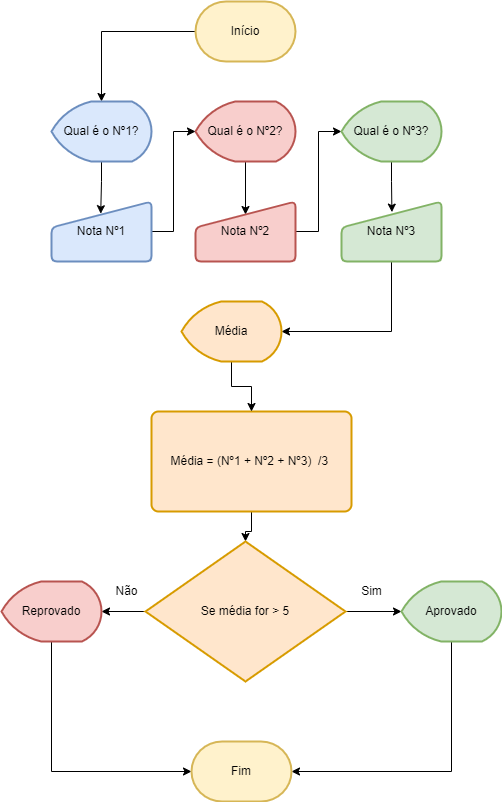

The diagram above was exported from draw.io. Its source (the exported page's mxGraphModel, read from the mxfile embedded in the PNG):
<mxGraphModel dx="1050" dy="581" grid="1" gridSize="10" guides="1" tooltips="1" connect="1" arrows="1" fold="1" page="1" pageScale="1" pageWidth="827" pageHeight="1169" math="0" shadow="0">
  <root>
    <mxCell id="0" />
    <mxCell id="1" parent="0" />
    <mxCell id="TusPdxdlyX8QGLN3SwJt-22" style="edgeStyle=orthogonalEdgeStyle;rounded=0;orthogonalLoop=1;jettySize=auto;html=1;entryX=0.5;entryY=0;entryDx=0;entryDy=0;entryPerimeter=0;" edge="1" parent="1" source="TusPdxdlyX8QGLN3SwJt-1" target="TusPdxdlyX8QGLN3SwJt-9">
      <mxGeometry relative="1" as="geometry" />
    </mxCell>
    <mxCell id="TusPdxdlyX8QGLN3SwJt-1" value="Início" style="strokeWidth=2;html=1;shape=mxgraph.flowchart.terminator;whiteSpace=wrap;fillColor=#fff2cc;strokeColor=#d6b656;" vertex="1" parent="1">
      <mxGeometry x="364" y="20" width="100" height="60" as="geometry" />
    </mxCell>
    <mxCell id="TusPdxdlyX8QGLN3SwJt-15" style="edgeStyle=orthogonalEdgeStyle;rounded=0;orthogonalLoop=1;jettySize=auto;html=1;entryX=0.5;entryY=0.217;entryDx=0;entryDy=0;entryPerimeter=0;" edge="1" parent="1" source="TusPdxdlyX8QGLN3SwJt-3" target="TusPdxdlyX8QGLN3SwJt-4">
      <mxGeometry relative="1" as="geometry" />
    </mxCell>
    <mxCell id="TusPdxdlyX8QGLN3SwJt-3" value="Qual é o Nº2?" style="strokeWidth=2;html=1;shape=mxgraph.flowchart.display;whiteSpace=wrap;fillColor=#f8cecc;strokeColor=#b85450;" vertex="1" parent="1">
      <mxGeometry x="364" y="120" width="100" height="60" as="geometry" />
    </mxCell>
    <mxCell id="TusPdxdlyX8QGLN3SwJt-16" style="edgeStyle=orthogonalEdgeStyle;rounded=0;orthogonalLoop=1;jettySize=auto;html=1;entryX=0;entryY=0.5;entryDx=0;entryDy=0;entryPerimeter=0;" edge="1" parent="1" source="TusPdxdlyX8QGLN3SwJt-4" target="TusPdxdlyX8QGLN3SwJt-7">
      <mxGeometry relative="1" as="geometry" />
    </mxCell>
    <mxCell id="TusPdxdlyX8QGLN3SwJt-4" value="Nota Nº2" style="html=1;strokeWidth=2;shape=manualInput;whiteSpace=wrap;rounded=1;size=26;arcSize=11;fillColor=#f8cecc;strokeColor=#b85450;" vertex="1" parent="1">
      <mxGeometry x="364" y="220" width="100" height="60" as="geometry" />
    </mxCell>
    <mxCell id="TusPdxdlyX8QGLN3SwJt-17" style="edgeStyle=orthogonalEdgeStyle;rounded=0;orthogonalLoop=1;jettySize=auto;html=1;entryX=0.504;entryY=0.177;entryDx=0;entryDy=0;entryPerimeter=0;" edge="1" parent="1" source="TusPdxdlyX8QGLN3SwJt-7" target="TusPdxdlyX8QGLN3SwJt-8">
      <mxGeometry relative="1" as="geometry" />
    </mxCell>
    <mxCell id="TusPdxdlyX8QGLN3SwJt-7" value="Qual é o Nº3?" style="strokeWidth=2;html=1;shape=mxgraph.flowchart.display;whiteSpace=wrap;fillColor=#d5e8d4;strokeColor=#82b366;" vertex="1" parent="1">
      <mxGeometry x="510" y="120" width="100" height="60" as="geometry" />
    </mxCell>
    <mxCell id="TusPdxdlyX8QGLN3SwJt-21" style="edgeStyle=orthogonalEdgeStyle;rounded=0;orthogonalLoop=1;jettySize=auto;html=1;entryX=1;entryY=0.5;entryDx=0;entryDy=0;entryPerimeter=0;" edge="1" parent="1" source="TusPdxdlyX8QGLN3SwJt-8" target="TusPdxdlyX8QGLN3SwJt-19">
      <mxGeometry relative="1" as="geometry">
        <Array as="points">
          <mxPoint x="560" y="350" />
        </Array>
      </mxGeometry>
    </mxCell>
    <mxCell id="TusPdxdlyX8QGLN3SwJt-8" value="Nota Nº3" style="html=1;strokeWidth=2;shape=manualInput;whiteSpace=wrap;rounded=1;size=26;arcSize=11;fillColor=#d5e8d4;strokeColor=#82b366;" vertex="1" parent="1">
      <mxGeometry x="510" y="220" width="100" height="60" as="geometry" />
    </mxCell>
    <mxCell id="TusPdxdlyX8QGLN3SwJt-13" style="edgeStyle=orthogonalEdgeStyle;rounded=0;orthogonalLoop=1;jettySize=auto;html=1;entryX=0.492;entryY=0.203;entryDx=0;entryDy=0;entryPerimeter=0;" edge="1" parent="1" source="TusPdxdlyX8QGLN3SwJt-9" target="TusPdxdlyX8QGLN3SwJt-10">
      <mxGeometry relative="1" as="geometry" />
    </mxCell>
    <mxCell id="TusPdxdlyX8QGLN3SwJt-9" value="Qual é o Nº1?" style="strokeWidth=2;html=1;shape=mxgraph.flowchart.display;whiteSpace=wrap;fillColor=#dae8fc;strokeColor=#6c8ebf;" vertex="1" parent="1">
      <mxGeometry x="220" y="120" width="100" height="60" as="geometry" />
    </mxCell>
    <mxCell id="TusPdxdlyX8QGLN3SwJt-14" style="edgeStyle=orthogonalEdgeStyle;rounded=0;orthogonalLoop=1;jettySize=auto;html=1;entryX=0;entryY=0.5;entryDx=0;entryDy=0;entryPerimeter=0;" edge="1" parent="1" source="TusPdxdlyX8QGLN3SwJt-10" target="TusPdxdlyX8QGLN3SwJt-3">
      <mxGeometry relative="1" as="geometry" />
    </mxCell>
    <mxCell id="TusPdxdlyX8QGLN3SwJt-10" value="Nota Nº1" style="html=1;strokeWidth=2;shape=manualInput;whiteSpace=wrap;rounded=1;size=26;arcSize=11;fillColor=#dae8fc;strokeColor=#6c8ebf;" vertex="1" parent="1">
      <mxGeometry x="220" y="220" width="100" height="60" as="geometry" />
    </mxCell>
    <mxCell id="TusPdxdlyX8QGLN3SwJt-34" style="edgeStyle=orthogonalEdgeStyle;rounded=0;orthogonalLoop=1;jettySize=auto;html=1;entryX=0.5;entryY=0;entryDx=0;entryDy=0;entryPerimeter=0;" edge="1" parent="1" source="TusPdxdlyX8QGLN3SwJt-12" target="TusPdxdlyX8QGLN3SwJt-24">
      <mxGeometry relative="1" as="geometry">
        <Array as="points">
          <mxPoint x="420" y="550" />
          <mxPoint x="414" y="550" />
        </Array>
      </mxGeometry>
    </mxCell>
    <mxCell id="TusPdxdlyX8QGLN3SwJt-12" value="Média = (Nº1 + Nº2 + Nº3)&amp;nbsp; /3&amp;nbsp;" style="rounded=1;whiteSpace=wrap;html=1;absoluteArcSize=1;arcSize=14;strokeWidth=2;fillColor=#ffe6cc;strokeColor=#d79b00;" vertex="1" parent="1">
      <mxGeometry x="320" y="430" width="200" height="100" as="geometry" />
    </mxCell>
    <mxCell id="TusPdxdlyX8QGLN3SwJt-20" style="edgeStyle=orthogonalEdgeStyle;rounded=0;orthogonalLoop=1;jettySize=auto;html=1;entryX=0.5;entryY=0;entryDx=0;entryDy=0;" edge="1" parent="1" source="TusPdxdlyX8QGLN3SwJt-19" target="TusPdxdlyX8QGLN3SwJt-12">
      <mxGeometry relative="1" as="geometry" />
    </mxCell>
    <mxCell id="TusPdxdlyX8QGLN3SwJt-19" value="Média" style="strokeWidth=2;html=1;shape=mxgraph.flowchart.display;whiteSpace=wrap;fillColor=#ffe6cc;strokeColor=#d79b00;" vertex="1" parent="1">
      <mxGeometry x="350" y="320" width="100" height="60" as="geometry" />
    </mxCell>
    <mxCell id="TusPdxdlyX8QGLN3SwJt-26" style="edgeStyle=orthogonalEdgeStyle;rounded=0;orthogonalLoop=1;jettySize=auto;html=1;entryX=0;entryY=0.5;entryDx=0;entryDy=0;entryPerimeter=0;" edge="1" parent="1" source="TusPdxdlyX8QGLN3SwJt-24" target="TusPdxdlyX8QGLN3SwJt-25">
      <mxGeometry relative="1" as="geometry" />
    </mxCell>
    <mxCell id="TusPdxdlyX8QGLN3SwJt-29" style="edgeStyle=orthogonalEdgeStyle;rounded=0;orthogonalLoop=1;jettySize=auto;html=1;entryX=1;entryY=0.5;entryDx=0;entryDy=0;entryPerimeter=0;" edge="1" parent="1" source="TusPdxdlyX8QGLN3SwJt-24" target="TusPdxdlyX8QGLN3SwJt-28">
      <mxGeometry relative="1" as="geometry" />
    </mxCell>
    <mxCell id="TusPdxdlyX8QGLN3SwJt-24" value="Se média for &amp;gt; 5" style="strokeWidth=2;html=1;shape=mxgraph.flowchart.decision;whiteSpace=wrap;fillColor=#ffe6cc;strokeColor=#d79b00;" vertex="1" parent="1">
      <mxGeometry x="314" y="560" width="200" height="140" as="geometry" />
    </mxCell>
    <mxCell id="TusPdxdlyX8QGLN3SwJt-33" style="edgeStyle=orthogonalEdgeStyle;rounded=0;orthogonalLoop=1;jettySize=auto;html=1;entryX=1;entryY=0.5;entryDx=0;entryDy=0;entryPerimeter=0;" edge="1" parent="1" source="TusPdxdlyX8QGLN3SwJt-25" target="TusPdxdlyX8QGLN3SwJt-31">
      <mxGeometry relative="1" as="geometry">
        <Array as="points">
          <mxPoint x="620" y="790" />
        </Array>
      </mxGeometry>
    </mxCell>
    <mxCell id="TusPdxdlyX8QGLN3SwJt-25" value="Aprovado" style="strokeWidth=2;html=1;shape=mxgraph.flowchart.display;whiteSpace=wrap;fillColor=#d5e8d4;strokeColor=#82b366;" vertex="1" parent="1">
      <mxGeometry x="570" y="600" width="100" height="60" as="geometry" />
    </mxCell>
    <mxCell id="TusPdxdlyX8QGLN3SwJt-27" value="Sim" style="text;html=1;align=center;verticalAlign=middle;resizable=0;points=[];autosize=1;strokeColor=none;fillColor=none;" vertex="1" parent="1">
      <mxGeometry x="520" y="595" width="40" height="30" as="geometry" />
    </mxCell>
    <mxCell id="TusPdxdlyX8QGLN3SwJt-32" style="edgeStyle=orthogonalEdgeStyle;rounded=0;orthogonalLoop=1;jettySize=auto;html=1;entryX=0;entryY=0.5;entryDx=0;entryDy=0;entryPerimeter=0;" edge="1" parent="1" source="TusPdxdlyX8QGLN3SwJt-28" target="TusPdxdlyX8QGLN3SwJt-31">
      <mxGeometry relative="1" as="geometry">
        <Array as="points">
          <mxPoint x="220" y="790" />
        </Array>
      </mxGeometry>
    </mxCell>
    <mxCell id="TusPdxdlyX8QGLN3SwJt-28" value="Reprovado" style="strokeWidth=2;html=1;shape=mxgraph.flowchart.display;whiteSpace=wrap;fillColor=#f8cecc;strokeColor=#b85450;" vertex="1" parent="1">
      <mxGeometry x="170" y="600" width="100" height="60" as="geometry" />
    </mxCell>
    <mxCell id="TusPdxdlyX8QGLN3SwJt-30" value="Não" style="text;html=1;align=center;verticalAlign=middle;resizable=0;points=[];autosize=1;strokeColor=none;fillColor=none;" vertex="1" parent="1">
      <mxGeometry x="270" y="595" width="50" height="30" as="geometry" />
    </mxCell>
    <mxCell id="TusPdxdlyX8QGLN3SwJt-31" value="Fim" style="strokeWidth=2;html=1;shape=mxgraph.flowchart.terminator;whiteSpace=wrap;fillColor=#fff2cc;strokeColor=#d6b656;" vertex="1" parent="1">
      <mxGeometry x="360" y="760" width="100" height="60" as="geometry" />
    </mxCell>
  </root>
</mxGraphModel>